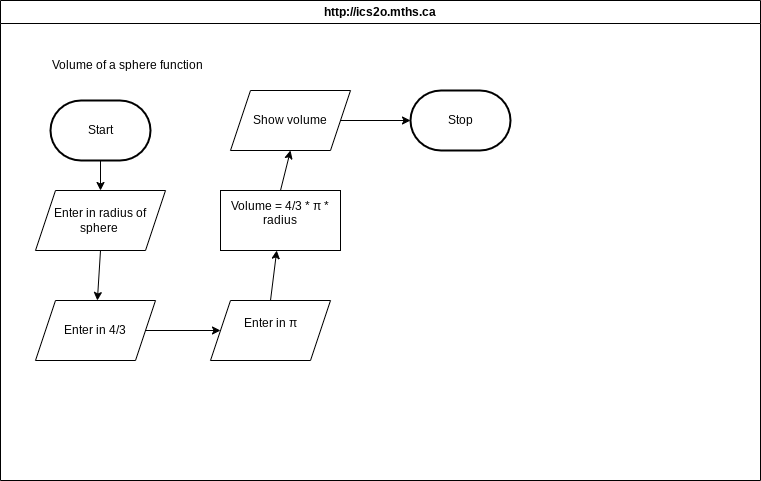

The diagram above was exported from draw.io. Its source (the exported page's mxGraphModel, read from the mxfile embedded in the PNG):
<mxGraphModel dx="702" dy="442" grid="1" gridSize="10" guides="1" tooltips="1" connect="1" arrows="1" fold="1" page="1" pageScale="1" pageWidth="850" pageHeight="1100" math="0" shadow="0">
  <root>
    <mxCell id="0" />
    <mxCell id="1" parent="0" />
    <mxCell id="7" value="http://ics2o.mths.ca" style="swimlane;whiteSpace=wrap;html=1;" parent="1" vertex="1">
      <mxGeometry x="30" y="60" width="760" height="480" as="geometry" />
    </mxCell>
    <mxCell id="16" style="edgeStyle=none;html=1;exitX=0.5;exitY=1;exitDx=0;exitDy=0;exitPerimeter=0;entryX=0.5;entryY=0;entryDx=0;entryDy=0;fontFamily=Helvetica;fontSize=12;fontColor=#F0F0F0;" parent="7" source="9" target="10" edge="1">
      <mxGeometry relative="1" as="geometry" />
    </mxCell>
    <mxCell id="9" value="Start" style="strokeWidth=2;html=1;shape=mxgraph.flowchart.terminator;whiteSpace=wrap;" parent="7" vertex="1">
      <mxGeometry x="50" y="100" width="100" height="60" as="geometry" />
    </mxCell>
    <mxCell id="19" style="edgeStyle=none;html=1;exitX=1;exitY=0.5;exitDx=0;exitDy=0;entryX=0;entryY=0.5;entryDx=0;entryDy=0;fontFamily=Helvetica;fontSize=12;fontColor=#F0F0F0;" parent="7" source="11" target="12" edge="1">
      <mxGeometry relative="1" as="geometry" />
    </mxCell>
    <mxCell id="11" value="Enter in 4/3" style="shape=parallelogram;perimeter=parallelogramPerimeter;whiteSpace=wrap;html=1;fixedSize=1;" parent="7" vertex="1">
      <mxGeometry x="35" y="300" width="120" height="60" as="geometry" />
    </mxCell>
    <mxCell id="18" style="edgeStyle=none;html=1;exitX=0.5;exitY=1;exitDx=0;exitDy=0;fontFamily=Helvetica;fontSize=12;fontColor=#F0F0F0;" parent="7" source="10" target="11" edge="1">
      <mxGeometry relative="1" as="geometry" />
    </mxCell>
    <mxCell id="10" value="Enter in radius of sphere&amp;nbsp;" style="shape=parallelogram;perimeter=parallelogramPerimeter;whiteSpace=wrap;html=1;fixedSize=1;" parent="7" vertex="1">
      <mxGeometry x="35" y="190" width="130" height="60" as="geometry" />
    </mxCell>
    <mxCell id="21" style="edgeStyle=none;html=1;exitX=0.5;exitY=0;exitDx=0;exitDy=0;fontFamily=Helvetica;fontSize=12;fontColor=#F0F0F0;" parent="7" source="12" target="13" edge="1">
      <mxGeometry relative="1" as="geometry" />
    </mxCell>
    <mxCell id="12" value="&lt;font style=&quot;font-size: 12px;&quot;&gt;Enter in&amp;nbsp;&lt;span style=&quot;font-variant-ligatures: none; text-align: left;&quot;&gt;π&lt;/span&gt;&lt;br&gt;&amp;nbsp;&lt;/font&gt;" style="shape=parallelogram;perimeter=parallelogramPerimeter;whiteSpace=wrap;html=1;fixedSize=1;" parent="7" vertex="1">
      <mxGeometry x="210" y="300" width="120" height="60" as="geometry" />
    </mxCell>
    <mxCell id="22" style="edgeStyle=none;html=1;exitX=0.5;exitY=0;exitDx=0;exitDy=0;entryX=0.5;entryY=1;entryDx=0;entryDy=0;fontFamily=Helvetica;fontSize=12;fontColor=#F0F0F0;" parent="7" source="13" target="14" edge="1">
      <mxGeometry relative="1" as="geometry" />
    </mxCell>
    <mxCell id="13" value="&lt;font style=&quot;background-color: rgb(255, 255, 255);&quot; color=&quot;#000000&quot;&gt;Volume = 4/3&lt;font style=&quot;font-size: 12px;&quot;&gt;&amp;nbsp;*&amp;nbsp;&lt;span style=&quot;font-variant-ligatures: none; text-align: left;&quot;&gt;π * radius&lt;/span&gt;&lt;/font&gt;&lt;br&gt;&lt;/font&gt;&amp;nbsp;" style="rounded=0;whiteSpace=wrap;html=1;fontColor=#F0F0F0;" parent="7" vertex="1">
      <mxGeometry x="220" y="190" width="120" height="60" as="geometry" />
    </mxCell>
    <mxCell id="15" value="&lt;font style=&quot;background-color: rgb(255, 255, 255);&quot; color=&quot;#000000&quot;&gt;Stop&lt;/font&gt;" style="strokeWidth=2;html=1;shape=mxgraph.flowchart.terminator;whiteSpace=wrap;fontFamily=Helvetica;fontSize=12;fontColor=#F0F0F0;" parent="7" vertex="1">
      <mxGeometry x="410" y="90" width="100" height="60" as="geometry" />
    </mxCell>
    <mxCell id="8" value="Volume of a sphere function&amp;nbsp;&amp;nbsp;" style="text;html=1;align=center;verticalAlign=middle;resizable=0;points=[];autosize=1;strokeColor=none;fillColor=none;" parent="7" vertex="1">
      <mxGeometry x="40" y="50" width="180" height="30" as="geometry" />
    </mxCell>
    <mxCell id="23" style="edgeStyle=none;html=1;exitX=1;exitY=0.5;exitDx=0;exitDy=0;entryX=0;entryY=0.5;entryDx=0;entryDy=0;entryPerimeter=0;fontFamily=Helvetica;fontSize=12;fontColor=#F0F0F0;" parent="7" source="14" target="15" edge="1">
      <mxGeometry relative="1" as="geometry" />
    </mxCell>
    <mxCell id="14" value="&lt;font style=&quot;background-color: rgb(255, 255, 255);&quot; color=&quot;#000000&quot;&gt;Show volume&lt;/font&gt;" style="shape=parallelogram;perimeter=parallelogramPerimeter;whiteSpace=wrap;html=1;fixedSize=1;fontFamily=Helvetica;fontSize=12;fontColor=#F0F0F0;" parent="7" vertex="1">
      <mxGeometry x="230" y="90" width="120" height="60" as="geometry" />
    </mxCell>
  </root>
</mxGraphModel>